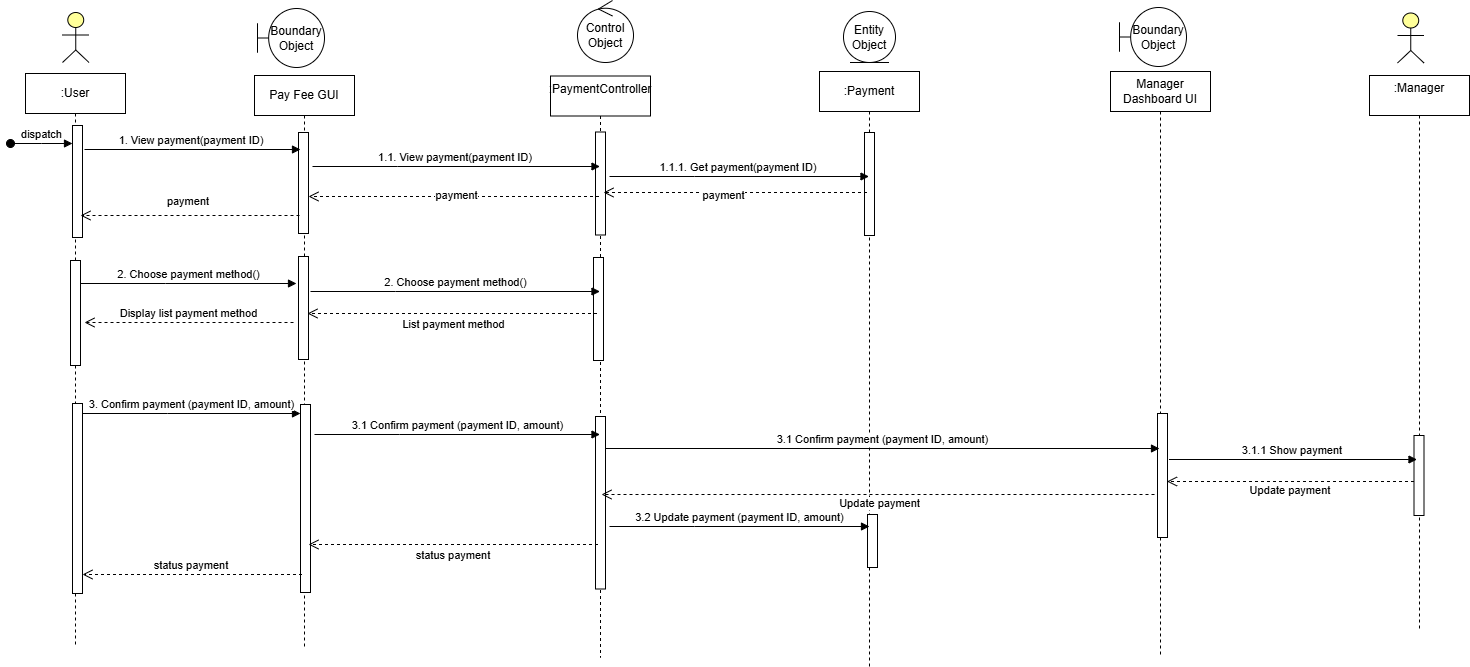

The diagram above was exported from draw.io. Its source (the exported page's mxGraphModel, read from the mxfile embedded in the PNG):
<mxGraphModel dx="1034" dy="587" grid="0" gridSize="10" guides="1" tooltips="1" connect="1" arrows="1" fold="1" page="1" pageScale="1" pageWidth="850" pageHeight="1100" math="0" shadow="0">
  <root>
    <mxCell id="0" />
    <mxCell id="1" parent="0" />
    <mxCell id="xcSHdlsqUAJE523hXLH7-1" value=":User" style="shape=umlLifeline;perimeter=lifelinePerimeter;whiteSpace=wrap;html=1;container=0;dropTarget=0;collapsible=0;recursiveResize=0;outlineConnect=0;portConstraint=eastwest;newEdgeStyle={&quot;edgeStyle&quot;:&quot;elbowEdgeStyle&quot;,&quot;elbow&quot;:&quot;vertical&quot;,&quot;curved&quot;:0,&quot;rounded&quot;:0};" parent="1" vertex="1">
      <mxGeometry x="370" y="232" width="100" height="574" as="geometry" />
    </mxCell>
    <mxCell id="xcSHdlsqUAJE523hXLH7-2" value="dispatch" style="html=1;verticalAlign=bottom;startArrow=oval;endArrow=block;startSize=8;edgeStyle=elbowEdgeStyle;elbow=vertical;curved=0;rounded=0;" parent="xcSHdlsqUAJE523hXLH7-1" target="xcSHdlsqUAJE523hXLH7-3" edge="1">
      <mxGeometry relative="1" as="geometry">
        <mxPoint x="-15" y="70" as="sourcePoint" />
        <mxPoint x="40" y="70" as="targetPoint" />
      </mxGeometry>
    </mxCell>
    <mxCell id="xcSHdlsqUAJE523hXLH7-3" value="" style="html=1;points=[[0,0,0,0,5],[0,1,0,0,-5],[1,0,0,0,5],[1,1,0,0,-5]];perimeter=orthogonalPerimeter;outlineConnect=0;targetShapes=umlLifeline;portConstraint=eastwest;newEdgeStyle={&quot;curved&quot;:0,&quot;rounded&quot;:0};" parent="xcSHdlsqUAJE523hXLH7-1" vertex="1">
      <mxGeometry x="47" y="52" width="10" height="112" as="geometry" />
    </mxCell>
    <mxCell id="xcSHdlsqUAJE523hXLH7-47" value="" style="html=1;points=[[0,0,0,0,5],[0,1,0,0,-5],[1,0,0,0,5],[1,1,0,0,-5]];perimeter=orthogonalPerimeter;outlineConnect=0;targetShapes=umlLifeline;portConstraint=eastwest;newEdgeStyle={&quot;curved&quot;:0,&quot;rounded&quot;:0};" parent="xcSHdlsqUAJE523hXLH7-1" vertex="1">
      <mxGeometry x="45" y="187" width="10" height="105" as="geometry" />
    </mxCell>
    <mxCell id="xcSHdlsqUAJE523hXLH7-5" value="&lt;div&gt;Pay Fee GUI&lt;/div&gt;" style="shape=umlLifeline;perimeter=lifelinePerimeter;whiteSpace=wrap;html=1;container=0;dropTarget=0;collapsible=0;recursiveResize=0;outlineConnect=0;portConstraint=eastwest;newEdgeStyle={&quot;edgeStyle&quot;:&quot;elbowEdgeStyle&quot;,&quot;elbow&quot;:&quot;vertical&quot;,&quot;curved&quot;:0,&quot;rounded&quot;:0};" parent="1" vertex="1">
      <mxGeometry x="599" y="234" width="100" height="571" as="geometry" />
    </mxCell>
    <mxCell id="xcSHdlsqUAJE523hXLH7-6" value="" style="html=1;points=[[0,0,0,0,5],[0,1,0,0,-5],[1,0,0,0,5],[1,1,0,0,-5]];perimeter=orthogonalPerimeter;outlineConnect=0;targetShapes=umlLifeline;portConstraint=eastwest;newEdgeStyle={&quot;curved&quot;:0,&quot;rounded&quot;:0};" parent="xcSHdlsqUAJE523hXLH7-5" vertex="1">
      <mxGeometry x="44" y="57" width="10" height="101" as="geometry" />
    </mxCell>
    <mxCell id="xcSHdlsqUAJE523hXLH7-7" value="" style="html=1;points=[];perimeter=orthogonalPerimeter;outlineConnect=0;targetShapes=umlLifeline;portConstraint=eastwest;newEdgeStyle={&quot;edgeStyle&quot;:&quot;elbowEdgeStyle&quot;,&quot;elbow&quot;:&quot;vertical&quot;,&quot;curved&quot;:0,&quot;rounded&quot;:0};" parent="xcSHdlsqUAJE523hXLH7-5" vertex="1">
      <mxGeometry x="46" y="329" width="10" height="188" as="geometry" />
    </mxCell>
    <mxCell id="xcSHdlsqUAJE523hXLH7-8" value="" style="html=1;points=[];perimeter=orthogonalPerimeter;outlineConnect=0;targetShapes=umlLifeline;portConstraint=eastwest;newEdgeStyle={&quot;edgeStyle&quot;:&quot;elbowEdgeStyle&quot;,&quot;elbow&quot;:&quot;vertical&quot;,&quot;curved&quot;:0,&quot;rounded&quot;:0};" parent="xcSHdlsqUAJE523hXLH7-5" vertex="1">
      <mxGeometry x="-182" y="328" width="10" height="190" as="geometry" />
    </mxCell>
    <mxCell id="xcSHdlsqUAJE523hXLH7-9" value="3. Confirm payment (payment ID, amount)" style="html=1;verticalAlign=bottom;endArrow=block;edgeStyle=elbowEdgeStyle;elbow=vertical;curved=0;rounded=0;" parent="xcSHdlsqUAJE523hXLH7-5" source="xcSHdlsqUAJE523hXLH7-8" target="xcSHdlsqUAJE523hXLH7-7" edge="1">
      <mxGeometry relative="1" as="geometry">
        <mxPoint x="-72" y="348" as="sourcePoint" />
        <Array as="points">
          <mxPoint x="-87" y="338" />
        </Array>
      </mxGeometry>
    </mxCell>
    <mxCell id="xcSHdlsqUAJE523hXLH7-48" value="" style="html=1;points=[[0,0,0,0,5],[0,1,0,0,-5],[1,0,0,0,5],[1,1,0,0,-5]];perimeter=orthogonalPerimeter;outlineConnect=0;targetShapes=umlLifeline;portConstraint=eastwest;newEdgeStyle={&quot;curved&quot;:0,&quot;rounded&quot;:0};" parent="xcSHdlsqUAJE523hXLH7-5" vertex="1">
      <mxGeometry x="44" y="181" width="10" height="103" as="geometry" />
    </mxCell>
    <mxCell id="xcSHdlsqUAJE523hXLH7-11" value="" style="html=1;outlineConnect=0;whiteSpace=wrap;fillColor=#ffff99;verticalLabelPosition=bottom;verticalAlign=top;align=center;shape=mxgraph.archimate3.actor;" parent="1" vertex="1">
      <mxGeometry x="407" y="171" width="26.5" height="50" as="geometry" />
    </mxCell>
    <mxCell id="xcSHdlsqUAJE523hXLH7-12" value="&lt;div&gt;Manager Dashboard UI&lt;/div&gt;" style="shape=umlLifeline;perimeter=lifelinePerimeter;whiteSpace=wrap;html=1;container=0;dropTarget=0;collapsible=0;recursiveResize=0;outlineConnect=0;portConstraint=eastwest;newEdgeStyle={&quot;edgeStyle&quot;:&quot;elbowEdgeStyle&quot;,&quot;elbow&quot;:&quot;vertical&quot;,&quot;curved&quot;:0,&quot;rounded&quot;:0};" parent="1" vertex="1">
      <mxGeometry x="1455" y="230" width="100" height="584" as="geometry" />
    </mxCell>
    <mxCell id="xcSHdlsqUAJE523hXLH7-13" value="" style="html=1;points=[[0,0,0,0,5],[0,1,0,0,-5],[1,0,0,0,5],[1,1,0,0,-5]];perimeter=orthogonalPerimeter;outlineConnect=0;targetShapes=umlLifeline;portConstraint=eastwest;newEdgeStyle={&quot;curved&quot;:0,&quot;rounded&quot;:0};" parent="xcSHdlsqUAJE523hXLH7-12" vertex="1">
      <mxGeometry x="47" y="342" width="10" height="124" as="geometry" />
    </mxCell>
    <mxCell id="xcSHdlsqUAJE523hXLH7-14" value=":Manager&lt;div&gt;&lt;br&gt;&lt;/div&gt;" style="shape=umlLifeline;perimeter=lifelinePerimeter;whiteSpace=wrap;html=1;container=0;dropTarget=0;collapsible=0;recursiveResize=0;outlineConnect=0;portConstraint=eastwest;newEdgeStyle={&quot;edgeStyle&quot;:&quot;elbowEdgeStyle&quot;,&quot;elbow&quot;:&quot;vertical&quot;,&quot;curved&quot;:0,&quot;rounded&quot;:0};" parent="1" vertex="1">
      <mxGeometry x="1714" y="234" width="100" height="556" as="geometry" />
    </mxCell>
    <mxCell id="xcSHdlsqUAJE523hXLH7-15" value="" style="html=1;points=[[0,0,0,0,5],[0,1,0,0,-5],[1,0,0,0,5],[1,1,0,0,-5]];perimeter=orthogonalPerimeter;outlineConnect=0;targetShapes=umlLifeline;portConstraint=eastwest;newEdgeStyle={&quot;curved&quot;:0,&quot;rounded&quot;:0};" parent="xcSHdlsqUAJE523hXLH7-14" vertex="1">
      <mxGeometry x="44.5" y="360" width="10" height="80" as="geometry" />
    </mxCell>
    <mxCell id="xcSHdlsqUAJE523hXLH7-16" value="2. Choose payment method()" style="html=1;verticalAlign=bottom;endArrow=block;edgeStyle=elbowEdgeStyle;elbow=vertical;curved=0;rounded=0;" parent="1" edge="1">
      <mxGeometry relative="1" as="geometry">
        <mxPoint x="425" y="442" as="sourcePoint" />
        <Array as="points">
          <mxPoint x="510" y="442" />
        </Array>
        <mxPoint x="641" y="442" as="targetPoint" />
        <mxPoint as="offset" />
      </mxGeometry>
    </mxCell>
    <mxCell id="xcSHdlsqUAJE523hXLH7-17" value="Display list payment method" style="html=1;verticalAlign=bottom;endArrow=open;dashed=1;endSize=8;curved=0;rounded=0;" parent="1" edge="1">
      <mxGeometry relative="1" as="geometry">
        <mxPoint x="638" y="481" as="sourcePoint" />
        <mxPoint x="429" y="481" as="targetPoint" />
      </mxGeometry>
    </mxCell>
    <mxCell id="xcSHdlsqUAJE523hXLH7-18" value="Boundary Object" style="shape=umlBoundary;whiteSpace=wrap;html=1;" parent="1" vertex="1">
      <mxGeometry x="602" y="167" width="67" height="59" as="geometry" />
    </mxCell>
    <mxCell id="xcSHdlsqUAJE523hXLH7-19" value="Boundary Object" style="shape=umlBoundary;whiteSpace=wrap;html=1;" parent="1" vertex="1">
      <mxGeometry x="1464" y="166" width="67" height="59" as="geometry" />
    </mxCell>
    <mxCell id="xcSHdlsqUAJE523hXLH7-20" value="" style="html=1;outlineConnect=0;whiteSpace=wrap;fillColor=#ffff99;verticalLabelPosition=bottom;verticalAlign=top;align=center;shape=mxgraph.archimate3.actor;" parent="1" vertex="1">
      <mxGeometry x="1742" y="171.5" width="26.5" height="50" as="geometry" />
    </mxCell>
    <mxCell id="xcSHdlsqUAJE523hXLH7-21" value=":PaymentController&lt;div&gt;&lt;br&gt;&lt;/div&gt;" style="shape=umlLifeline;perimeter=lifelinePerimeter;whiteSpace=wrap;html=1;container=0;dropTarget=0;collapsible=0;recursiveResize=0;outlineConnect=0;portConstraint=eastwest;newEdgeStyle={&quot;edgeStyle&quot;:&quot;elbowEdgeStyle&quot;,&quot;elbow&quot;:&quot;vertical&quot;,&quot;curved&quot;:0,&quot;rounded&quot;:0};" parent="1" vertex="1">
      <mxGeometry x="895" y="234.5" width="100" height="581.5" as="geometry" />
    </mxCell>
    <mxCell id="xcSHdlsqUAJE523hXLH7-23" value="" style="html=1;points=[[0,0,0,0,5],[0,1,0,0,-5],[1,0,0,0,5],[1,1,0,0,-5]];perimeter=orthogonalPerimeter;outlineConnect=0;targetShapes=umlLifeline;portConstraint=eastwest;newEdgeStyle={&quot;curved&quot;:0,&quot;rounded&quot;:0};" parent="xcSHdlsqUAJE523hXLH7-21" vertex="1">
      <mxGeometry x="45" y="340.5" width="10" height="172.5" as="geometry" />
    </mxCell>
    <mxCell id="xcSHdlsqUAJE523hXLH7-43" value="" style="html=1;points=[[0,0,0,0,5],[0,1,0,0,-5],[1,0,0,0,5],[1,1,0,0,-5]];perimeter=orthogonalPerimeter;outlineConnect=0;targetShapes=umlLifeline;portConstraint=eastwest;newEdgeStyle={&quot;curved&quot;:0,&quot;rounded&quot;:0};" parent="xcSHdlsqUAJE523hXLH7-21" vertex="1">
      <mxGeometry x="45" y="56" width="10" height="103" as="geometry" />
    </mxCell>
    <mxCell id="xcSHdlsqUAJE523hXLH7-49" value="" style="html=1;points=[[0,0,0,0,5],[0,1,0,0,-5],[1,0,0,0,5],[1,1,0,0,-5]];perimeter=orthogonalPerimeter;outlineConnect=0;targetShapes=umlLifeline;portConstraint=eastwest;newEdgeStyle={&quot;curved&quot;:0,&quot;rounded&quot;:0};" parent="xcSHdlsqUAJE523hXLH7-21" vertex="1">
      <mxGeometry x="43" y="181.5" width="10" height="103" as="geometry" />
    </mxCell>
    <mxCell id="xcSHdlsqUAJE523hXLH7-24" value=":Payment" style="shape=umlLifeline;perimeter=lifelinePerimeter;whiteSpace=wrap;html=1;container=0;dropTarget=0;collapsible=0;recursiveResize=0;outlineConnect=0;portConstraint=eastwest;newEdgeStyle={&quot;edgeStyle&quot;:&quot;elbowEdgeStyle&quot;,&quot;elbow&quot;:&quot;vertical&quot;,&quot;curved&quot;:0,&quot;rounded&quot;:0};" parent="1" vertex="1">
      <mxGeometry x="1164" y="230" width="100" height="595" as="geometry" />
    </mxCell>
    <mxCell id="xcSHdlsqUAJE523hXLH7-50" value="" style="html=1;points=[[0,0,0,0,5],[0,1,0,0,-5],[1,0,0,0,5],[1,1,0,0,-5]];perimeter=orthogonalPerimeter;outlineConnect=0;targetShapes=umlLifeline;portConstraint=eastwest;newEdgeStyle={&quot;curved&quot;:0,&quot;rounded&quot;:0};" parent="xcSHdlsqUAJE523hXLH7-24" vertex="1">
      <mxGeometry x="45" y="61" width="10" height="103" as="geometry" />
    </mxCell>
    <mxCell id="5zpJG5W6pWe2AmmnIGh1-1" value="" style="html=1;points=[[0,0,0,0,5],[0,1,0,0,-5],[1,0,0,0,5],[1,1,0,0,-5]];perimeter=orthogonalPerimeter;outlineConnect=0;targetShapes=umlLifeline;portConstraint=eastwest;newEdgeStyle={&quot;curved&quot;:0,&quot;rounded&quot;:0};" parent="xcSHdlsqUAJE523hXLH7-24" vertex="1">
      <mxGeometry x="48" y="443" width="10" height="53" as="geometry" />
    </mxCell>
    <mxCell id="xcSHdlsqUAJE523hXLH7-26" value="Control Object" style="ellipse;shape=umlControl;whiteSpace=wrap;html=1;" parent="1" vertex="1">
      <mxGeometry x="922" y="159" width="56" height="62" as="geometry" />
    </mxCell>
    <mxCell id="xcSHdlsqUAJE523hXLH7-31" value="3.1 Confirm payment (payment ID, amount)" style="html=1;verticalAlign=bottom;endArrow=block;edgeStyle=elbowEdgeStyle;elbow=vertical;curved=0;rounded=0;" parent="1" edge="1">
      <mxGeometry relative="1" as="geometry">
        <mxPoint x="659" y="593" as="sourcePoint" />
        <Array as="points">
          <mxPoint x="744" y="593" />
        </Array>
        <mxPoint x="944.5" y="593" as="targetPoint" />
      </mxGeometry>
    </mxCell>
    <mxCell id="xcSHdlsqUAJE523hXLH7-33" value="3.1 Confirm payment (payment ID, amount)" style="html=1;verticalAlign=bottom;endArrow=block;edgeStyle=elbowEdgeStyle;elbow=vertical;curved=0;rounded=0;" parent="1" edge="1">
      <mxGeometry relative="1" as="geometry">
        <mxPoint x="949.5" y="607" as="sourcePoint" />
        <Array as="points">
          <mxPoint x="1034.5" y="607" />
        </Array>
        <mxPoint x="1504" y="607" as="targetPoint" />
      </mxGeometry>
    </mxCell>
    <mxCell id="xcSHdlsqUAJE523hXLH7-35" value="3.1.1 Show payment&amp;nbsp;" style="html=1;verticalAlign=bottom;endArrow=block;edgeStyle=elbowEdgeStyle;elbow=vertical;curved=0;rounded=0;" parent="1" edge="1">
      <mxGeometry relative="1" as="geometry">
        <mxPoint x="1513.5" y="618" as="sourcePoint" />
        <Array as="points">
          <mxPoint x="1598.5" y="618" />
        </Array>
        <mxPoint x="1761.5" y="618" as="targetPoint" />
      </mxGeometry>
    </mxCell>
    <mxCell id="xcSHdlsqUAJE523hXLH7-36" value="Update payment&amp;nbsp;" style="html=1;verticalAlign=bottom;endArrow=open;dashed=1;endSize=8;curved=0;rounded=0;" parent="1" edge="1">
      <mxGeometry x="-0.0057" y="18" relative="1" as="geometry">
        <mxPoint x="1758.5" y="640" as="sourcePoint" />
        <mxPoint x="1511.5" y="640" as="targetPoint" />
        <mxPoint as="offset" />
      </mxGeometry>
    </mxCell>
    <mxCell id="xcSHdlsqUAJE523hXLH7-37" value="Update payment" style="html=1;verticalAlign=bottom;endArrow=open;dashed=1;endSize=8;curved=0;rounded=0;" parent="1" edge="1">
      <mxGeometry x="-0.0057" y="18" relative="1" as="geometry">
        <mxPoint x="1499" y="653" as="sourcePoint" />
        <mxPoint x="946" y="653" as="targetPoint" />
        <mxPoint as="offset" />
      </mxGeometry>
    </mxCell>
    <mxCell id="xcSHdlsqUAJE523hXLH7-41" value="status payment&amp;nbsp;" style="html=1;verticalAlign=bottom;endArrow=open;dashed=1;endSize=8;curved=0;rounded=0;" parent="1" edge="1">
      <mxGeometry relative="1" as="geometry">
        <mxPoint x="646.5" y="733" as="sourcePoint" />
        <mxPoint x="427" y="733" as="targetPoint" />
      </mxGeometry>
    </mxCell>
    <mxCell id="xcSHdlsqUAJE523hXLH7-42" value="Entity Object" style="ellipse;shape=umlEntity;whiteSpace=wrap;html=1;" parent="1" vertex="1">
      <mxGeometry x="1188" y="170" width="52" height="51" as="geometry" />
    </mxCell>
    <mxCell id="xcSHdlsqUAJE523hXLH7-44" value="2. Choose payment method()" style="html=1;verticalAlign=bottom;endArrow=block;edgeStyle=elbowEdgeStyle;elbow=vertical;curved=0;rounded=0;" parent="1" edge="1">
      <mxGeometry relative="1" as="geometry">
        <mxPoint x="655" y="450" as="sourcePoint" />
        <Array as="points">
          <mxPoint x="740" y="450" />
        </Array>
        <mxPoint x="944.5" y="450" as="targetPoint" />
        <mxPoint as="offset" />
      </mxGeometry>
    </mxCell>
    <mxCell id="xcSHdlsqUAJE523hXLH7-45" value="List payment method" style="html=1;verticalAlign=bottom;endArrow=open;dashed=1;endSize=8;curved=0;rounded=0;" parent="1" edge="1">
      <mxGeometry x="-0.0017" y="20" relative="1" as="geometry">
        <mxPoint x="941.5" y="472" as="sourcePoint" />
        <mxPoint x="652" y="472" as="targetPoint" />
        <mxPoint x="1" as="offset" />
      </mxGeometry>
    </mxCell>
    <mxCell id="xcSHdlsqUAJE523hXLH7-51" value="1. View payment(payment ID)&amp;nbsp;" style="html=1;verticalAlign=bottom;endArrow=block;edgeStyle=elbowEdgeStyle;elbow=vertical;curved=0;rounded=0;" parent="1" edge="1">
      <mxGeometry relative="1" as="geometry">
        <mxPoint x="429" y="308" as="sourcePoint" />
        <Array as="points">
          <mxPoint x="514" y="308" />
        </Array>
        <mxPoint x="645" y="308" as="targetPoint" />
        <mxPoint as="offset" />
      </mxGeometry>
    </mxCell>
    <mxCell id="xcSHdlsqUAJE523hXLH7-53" value="1.1. View payment(payment ID)&amp;nbsp;" style="html=1;verticalAlign=bottom;endArrow=block;edgeStyle=elbowEdgeStyle;elbow=vertical;curved=0;rounded=0;" parent="1" target="xcSHdlsqUAJE523hXLH7-21" edge="1">
      <mxGeometry x="0.0017" relative="1" as="geometry">
        <mxPoint x="657" y="325" as="sourcePoint" />
        <Array as="points">
          <mxPoint x="742" y="325" />
        </Array>
        <mxPoint x="873" y="325" as="targetPoint" />
        <mxPoint as="offset" />
      </mxGeometry>
    </mxCell>
    <mxCell id="xcSHdlsqUAJE523hXLH7-54" value="1.1.1. Get payment(payment ID)&amp;nbsp;" style="html=1;verticalAlign=bottom;endArrow=block;edgeStyle=elbowEdgeStyle;elbow=vertical;curved=0;rounded=0;" parent="1" target="xcSHdlsqUAJE523hXLH7-24" edge="1">
      <mxGeometry x="0.0019" relative="1" as="geometry">
        <mxPoint x="954" y="335" as="sourcePoint" />
        <Array as="points">
          <mxPoint x="1039" y="335" />
        </Array>
        <mxPoint x="1170" y="335" as="targetPoint" />
        <mxPoint as="offset" />
      </mxGeometry>
    </mxCell>
    <mxCell id="xcSHdlsqUAJE523hXLH7-55" value="" style="html=1;verticalAlign=bottom;endArrow=open;dashed=1;endSize=8;curved=0;rounded=0;" parent="1" edge="1">
      <mxGeometry x="-0.0095" y="14" relative="1" as="geometry">
        <mxPoint x="1211.5" y="351" as="sourcePoint" />
        <mxPoint x="948" y="351" as="targetPoint" />
        <mxPoint as="offset" />
      </mxGeometry>
    </mxCell>
    <mxCell id="xcSHdlsqUAJE523hXLH7-58" value="payment" style="edgeLabel;html=1;align=center;verticalAlign=middle;resizable=0;points=[];" parent="xcSHdlsqUAJE523hXLH7-55" vertex="1" connectable="0">
      <mxGeometry x="0.0968" y="2" relative="1" as="geometry">
        <mxPoint x="1" as="offset" />
      </mxGeometry>
    </mxCell>
    <mxCell id="xcSHdlsqUAJE523hXLH7-56" value="payment" style="html=1;verticalAlign=bottom;endArrow=open;dashed=1;endSize=8;curved=0;rounded=0;" parent="1" edge="1">
      <mxGeometry x="-0.012" y="8" relative="1" as="geometry">
        <mxPoint x="943.5" y="355" as="sourcePoint" />
        <mxPoint x="653" y="355" as="targetPoint" />
        <mxPoint x="1" as="offset" />
      </mxGeometry>
    </mxCell>
    <mxCell id="xcSHdlsqUAJE523hXLH7-57" value="payment&amp;nbsp;" style="html=1;verticalAlign=bottom;endArrow=open;dashed=1;endSize=8;curved=0;rounded=0;" parent="1" edge="1">
      <mxGeometry x="0.0017" y="-5" relative="1" as="geometry">
        <mxPoint x="644" y="374" as="sourcePoint" />
        <mxPoint x="425" y="374" as="targetPoint" />
        <mxPoint as="offset" />
      </mxGeometry>
    </mxCell>
    <mxCell id="xcSHdlsqUAJE523hXLH7-61" value="3.2 Update payment (payment ID, amount)" style="html=1;verticalAlign=bottom;endArrow=block;edgeStyle=elbowEdgeStyle;elbow=vertical;curved=0;rounded=0;" parent="1" edge="1">
      <mxGeometry x="0.0019" relative="1" as="geometry">
        <mxPoint x="954" y="685" as="sourcePoint" />
        <Array as="points">
          <mxPoint x="1039" y="685" />
        </Array>
        <mxPoint x="1214" y="685" as="targetPoint" />
        <mxPoint as="offset" />
      </mxGeometry>
    </mxCell>
    <mxCell id="xcSHdlsqUAJE523hXLH7-63" value="status payment&amp;nbsp;" style="html=1;verticalAlign=bottom;endArrow=open;dashed=1;endSize=8;curved=0;rounded=0;" parent="1" edge="1">
      <mxGeometry x="-0.0052" y="20" relative="1" as="geometry">
        <mxPoint x="942.5" y="703" as="sourcePoint" />
        <mxPoint x="653" y="703" as="targetPoint" />
        <mxPoint as="offset" />
      </mxGeometry>
    </mxCell>
  </root>
</mxGraphModel>